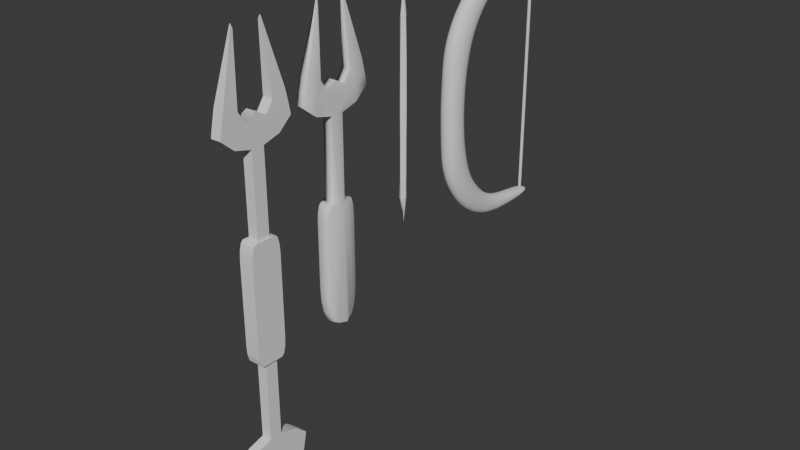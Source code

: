 # Source: Weapon.blend  (saved by Blender 4.5.91; exported with 4.5.12 LTS)
import bpy
from mathutils import Matrix  # noqa: F401  (used for matrix-valued properties, if any)

bpy.ops.wm.read_factory_settings(use_empty=True)
scene = bpy.context.scene
scene.name = 'Scene'

# ---- collections
col_collection = bpy.data.collections.new('Collection'); scene.collection.children.link(col_collection)

# ---- node groups
ng_smooth_by_angle = bpy.data.node_groups.new('Smooth by Angle', 'GeometryNodeTree')
_s = ng_smooth_by_angle.interface.new_socket(name='Mesh', in_out='OUTPUT', socket_type='NodeSocketGeometry')
_s = ng_smooth_by_angle.interface.new_socket(name='Mesh', in_out='INPUT', socket_type='NodeSocketGeometry')
_s = ng_smooth_by_angle.interface.new_socket(name='Angle', in_out='INPUT', socket_type='NodeSocketFloat')
_s.subtype = 'ANGLE'
_s.default_value = 0.5236
_s.min_value = 0.0
_s.max_value = 3.142
_s.description = 'Maximum face angle for smooth edges'
_s = ng_smooth_by_angle.interface.new_socket(name='Ignore Sharpness', in_out='INPUT', socket_type='NodeSocketBool')
_s.force_non_field = True
ng_smooth_by_angle.description = 'Set the sharpness of mesh edges based on the angle between the neighboring faces'
ng_smooth_by_angle.is_modifier = True
_N = ng_smooth_by_angle.nodes; _L = ng_smooth_by_angle.links
n0 = _N.new('GeometryNodeSetShadeSmooth'); n0.name = 'Set Shade Smooth'; n0.location = (120, -80)
n0.domain = 'EDGE'
n1 = _N.new('GeometryNodeSetShadeSmooth'); n1.name = 'Set Shade Smooth.001'; n1.location = (300, -80)
n2 = _N.new('NodeGroupOutput'); n2.name = 'Group Output'; n2.location = (480, -80)
n3 = _N.new('GeometryNodeInputMeshEdgeAngle'); n3.name = 'Edge Angle'; n3.location = (-440, -240)
n4 = _N.new('NodeGroupInput'); n4.name = 'Group Input'; n4.location = (-80, -80)
n5 = _N.new('GeometryNodeInputEdgeSmooth'); n5.name = 'Is Edge Smooth'; n5.location = (-260, -120)
n6 = _N.new('GeometryNodeInputShadeSmooth'); n6.name = 'Is Shade Smooth'; n6.location = (-440, -397)
n7 = _N.new('FunctionNodeCompare'); n7.name = 'Compare'; n7.location = (-260, -260)
n7.operation = 'LESS_EQUAL'
n7.inputs[6].default_value = (0.0, 0.0, 0.0, 0.0)
n7.inputs[7].default_value = (0.0, 0.0, 0.0, 0.0)
n8 = _N.new('FunctionNodeBooleanMath'); n8.name = 'Boolean Math.001'; n8.location = (-80, -260)
n9 = _N.new('NodeGroupInput'); n9.name = 'Group Input.001'; n9.location = (-440, -329)
n10 = _N.new('NodeGroupInput'); n10.name = 'Group Input.002'; n10.location = (-259, -189)
n11 = _N.new('FunctionNodeBooleanMath'); n11.name = 'Boolean Math'; n11.location = (-80, -149)
n11.operation = 'OR'
n12 = _N.new('FunctionNodeBooleanMath'); n12.name = 'Boolean Math.002'; n12.location = (-260, -380)
n12.operation = 'OR'
n13 = _N.new('NodeGroupInput'); n13.name = 'Group Input.003'; n13.location = (-440, -460)
_L.new(n3.outputs[0], n7.inputs[0])
_L.new(n1.outputs[0], n2.inputs[0])
_L.new(n9.outputs[1], n7.inputs[1])
_L.new(n7.outputs[0], n8.inputs[0])
_L.new(n4.outputs[0], n0.inputs[0])
_L.new(n0.outputs[0], n1.inputs[0])
_L.new(n8.outputs[0], n0.inputs[2])
_L.new(n10.outputs[2], n11.inputs[1])
_L.new(n5.outputs[0], n11.inputs[0])
_L.new(n11.outputs[0], n0.inputs[1])
_L.new(n13.outputs[2], n12.inputs[1])
_L.new(n6.outputs[0], n12.inputs[0])
_L.new(n12.outputs[0], n8.inputs[1])
n2.is_active_output = True

# ---- world
world_world = bpy.data.worlds.new('World'); scene.world = world_world
world_world.use_nodes = True; world_world.node_tree.nodes.clear()
_N = world_world.node_tree.nodes; _L = world_world.node_tree.links
n0 = _N.new('ShaderNodeOutputWorld'); n0.name = 'World Output'; n0.location = (200, 100)
n1 = _N.new('ShaderNodeBackground'); n1.name = 'Background'; n1.location = (-200, 100)
n1.inputs[0].default_value = (0.05088, 0.05088, 0.05088, 1.0)
_L.new(n1.outputs[0], n0.inputs[0])
n0.is_active_output = True
world_world.color = (0.05088, 0.05088, 0.05088)
world_world.sun_shadow_jitter_overblur = 0.0

# ---- meshes
me_cube_001 = bpy.data.meshes.new('Cube.001')
me_cube_001.from_pydata([(-1.0, 0.7026, 1.0), (-1.0, 1.0, 0.7026), (-1.0, 0.8513, 0.9602), (-1.0, 0.9602, 0.8513), (1.0, 1.0, 0.7026), (1.0, 0.7026, 1.0), (1.0, 0.9602, 0.8513), (1.0, 0.8513, 0.9602), (-1.0, 0.4047, 1.0), (1.0, 0.4047, 1.0), (-0.6854, 0.7026, 1.0), (-0.6854, 0.8513, 0.9602), (-0.6854, 0.9602, 0.8513), (-0.6854, 1.0, 0.7026), (-0.6854, 0.4047, 1.0), (0.7104, 0.7026, 1.0), (0.7104, 0.4047, 1.0), (0.7104, 0.8513, 0.9602), (0.7104, 0.9602, 0.8513), (0.7104, 1.0, 0.7026), (-0.6854, 0.6982, 2.772), (0.7104, 0.6982, 2.772), (-0.6854, 0.4047, 2.366), (0.7104, 0.4047, 2.366), (-1.0, 1.0, 0.0), (1.0, 1.0, 0.0), (-0.6854, 1.0, 0.0), (0.7104, 1.0, 0.0), (-1.0, 0.0, 1.0), (1.0, 0.0, 1.0), (-0.6854, 0.0, 2.366), (-0.6854, 0.0, 1.0), (0.7104, 0.0, 1.0), (-0.6854, 0.0, 2.87), (0.7104, 0.0, 2.87), (0.7104, 0.0, 2.366), (1.0, 0.0, 0.0), (-1.0, 0.0, 0.0), (-0.6854, 2.049, 3.049), (0.7104, 2.049, 3.049), (-0.6854, 2.379, 2.643), (0.7104, 2.379, 2.643), (-0.6854, 1.522, 2.445), (0.7104, 1.522, 2.445), (0.7104, 1.167, 2.952), (-0.6854, 1.167, 2.952), (-0.05703, 0.9619, 4.08), (0.08201, 0.9619, 4.08), (0.08201, 0.8536, 4.017), (-0.05703, 0.8536, 4.017), (-0.6854, 0.8357, 2.581), (0.7104, 0.8357, 2.581), (0.7104, 0.0, 2.618), (-0.6854, 0.0, 2.618), (-0.6854, 2.249, 2.816), (0.7104, 2.249, 2.816), (-0.6854, 1.483, 2.694), (0.7104, 1.483, 2.694)], [], [(15, 5, 7, 17), (17, 7, 6, 18), (18, 6, 4, 19), (27, 19, 4, 25), (36, 25, 4, 6, 7, 5, 9, 29), (10, 0, 8, 14), (15, 10, 14, 16), (43, 42, 40, 41), (24, 1, 13, 26), (3, 12, 13, 1), (2, 11, 12, 3), (0, 10, 11, 2), (5, 15, 16, 9), (26, 13, 19, 27), (12, 18, 19, 13), (11, 17, 18, 12), (10, 15, 17, 11), (52, 51, 21, 34), (32, 16, 23, 35), (16, 14, 22, 23), (21, 20, 33, 34), (14, 31, 30, 22), (50, 53, 33, 20), (9, 16, 32, 29), (24, 37, 28, 8, 0, 2, 3, 1), (14, 8, 28, 31), (55, 54, 38, 39), (57, 43, 41, 55), (44, 39, 47, 48), (56, 45, 38, 54), (50, 20, 45, 56), (20, 21, 44, 45), (51, 23, 43, 57), (23, 22, 42, 43), (49, 48, 47, 46), (45, 44, 48, 49), (39, 38, 46, 47), (38, 45, 49, 46), (21, 51, 57, 44), (22, 50, 56, 42), (42, 56, 54, 40), (44, 57, 55, 39), (41, 40, 54, 55), (22, 30, 53, 50), (35, 23, 51, 52)])
me_cube_001.polygons.foreach_set('use_smooth', [True] * 45)
_uv = me_cube_001.uv_layers.new(name='UVMap')
_uv.uv.foreach_set('vector', [0.6662, 0.5372, 0.625, 0.5372, 0.6207, 0.516, 0.6627, 0.5134, 0.6206, 0.4693, 0.6207, 0.516, 0.6064, 0.5043, 0.6064, 0.4616, 0.6064, 0.4616, 0.6064, 0.5043, 0.5878, 0.5, 0.5878, 0.4588, 0.5, 0.4588, 0.5878, 0.4588, 0.5878, 0.5, 0.5, 0.5, 0.5, 0.625, 0.5, 0.5, 0.5878, 0.5, 0.6064, 0.5043, 0.6207, 0.516, 0.625, 0.5372, 0.625, 0.5853, 0.625, 0.6153, 0.8077, 0.5372, 0.875, 0.5372, 0.875, 0.5853, 0.8077, 0.5853, 0.6662, 0.5372, 0.8077, 0.5372, 0.8077, 0.5853, 0.6662, 0.5853, 0.6662, 0.5853, 0.8077, 0.5853, 0.8077, 0.5853, 0.6662, 0.5853, 0.5, 0.25, 0.5878, 0.25, 0.5878, 0.3173, 0.5, 0.3173, 0.6064, 0.2457, 0.6064, 0.3153, 0.5878, 0.3173, 0.5878, 0.25, 0.6204, 0.2328, 0.6205, 0.3091, 0.6064, 0.3153, 0.6064, 0.2457, 0.875, 0.5372, 0.8077, 0.5372, 0.8065, 0.5043, 0.875, 0.5, 0.625, 0.5372, 0.6662, 0.5372, 0.6662, 0.5853, 0.625, 0.5853, 0.5, 0.3173, 0.5878, 0.3173, 0.5878, 0.4588, 0.5, 0.4588, 0.6064, 0.3153, 0.6064, 0.4616, 0.5878, 0.4588, 0.5878, 0.3173, 0.6205, 0.3091, 0.6206, 0.4693, 0.6064, 0.4616, 0.6064, 0.3153, 0.8077, 0.5372, 0.6662, 0.5372, 0.6627, 0.5134, 0.8065, 0.5043, 0.6662, 0.6153, 0.6662, 0.5853, 0.6662, 0.5853, 0.6662, 0.6153, 0.6662, 0.6153, 0.6662, 0.5853, 0.6662, 0.5853, 0.6662, 0.6153, 0.6662, 0.5853, 0.8077, 0.5853, 0.8077, 0.5853, 0.6662, 0.5853, 0.6662, 0.5853, 0.8077, 0.5853, 0.8077, 0.6153, 0.6662, 0.6153, 0.8077, 0.5853, 0.8077, 0.6153, 0.8077, 0.6153, 0.8077, 0.5853, 0.8077, 0.5853, 0.8077, 0.6153, 0.8077, 0.6153, 0.8077, 0.5853, 0.625, 0.5853, 0.6662, 0.5853, 0.6662, 0.6153, 0.625, 0.6153, 0.5, 0.25, 0.5, 0.125, 0.625, 0.1347, 0.625, 0.1647, 0.625, 0.2128, 0.6204, 0.2328, 0.6064, 0.2457, 0.5878, 0.25, 0.8077, 0.5853, 0.875, 0.5853, 0.875, 0.6153, 0.8077, 0.6153, 0.6662, 0.5853, 0.8077, 0.5853, 0.8077, 0.5853, 0.6662, 0.5853, 0.6662, 0.5853, 0.6662, 0.5853, 0.6662, 0.5853, 0.6662, 0.5853, 0.6662, 0.5853, 0.6662, 0.5853, 0.6662, 0.5853, 0.6662, 0.5853, 0.8077, 0.5853, 0.8077, 0.5853, 0.8077, 0.5853, 0.8077, 0.5853, 0.8077, 0.5853, 0.8077, 0.5853, 0.8077, 0.5853, 0.8077, 0.5853, 0.8077, 0.5853, 0.6662, 0.5853, 0.6662, 0.5853, 0.8077, 0.5853, 0.6662, 0.5853, 0.6662, 0.5853, 0.6662, 0.5853, 0.6662, 0.5853, 0.6662, 0.5853, 0.8077, 0.5853, 0.8077, 0.5853, 0.6662, 0.5853, 0.8077, 0.5853, 0.6662, 0.5853, 0.6662, 0.5853, 0.8077, 0.5853, 0.8077, 0.5853, 0.6662, 0.5853, 0.6662, 0.5853, 0.8077, 0.5853, 0.6662, 0.5853, 0.8077, 0.5853, 0.8077, 0.5853, 0.6662, 0.5853, 0.8077, 0.5853, 0.8077, 0.5853, 0.8077, 0.5853, 0.8077, 0.5853, 0.6662, 0.5853, 0.6662, 0.5853, 0.6662, 0.5853, 0.6662, 0.5853, 0.8077, 0.5853, 0.8077, 0.5853, 0.8077, 0.5853, 0.8077, 0.5853, 0.8077, 0.5853, 0.8077, 0.5853, 0.8077, 0.5853, 0.8077, 0.5853, 0.6662, 0.5853, 0.6662, 0.5853, 0.6662, 0.5853, 0.6662, 0.5853, 0.6662, 0.5853, 0.8077, 0.5853, 0.8077, 0.5853, 0.6662, 0.5853, 0.8077, 0.5853, 0.8077, 0.6153, 0.8077, 0.6153, 0.8077, 0.5853, 0.6662, 0.6153, 0.6662, 0.5853, 0.6662, 0.5853, 0.6662, 0.6153])
me_cube_001.update()
me_cube_002 = bpy.data.meshes.new('Cube.002')
me_cube_002.from_pydata([(-1.101, 0.6764, 1.0), (-1.0, 1.0, 0.7026), (-1.0, 0.8513, 0.9602), (-1.0, 0.9602, 0.8513), (1.0, 1.0, 0.7026), (1.084, 0.7026, 1.0), (1.0, 0.9602, 0.8513), (1.029, 0.8509, 0.9583), (-1.153, 0.4047, 1.0), (1.162, 0.4105, 1.0), (-0.6854, 0.7026, 1.0), (-0.6854, 0.9124, 0.9602), (-0.6854, 1.021, 0.8513), (-0.6854, 1.061, 0.7026), (-0.6854, 0.4047, 1.0), (0.7104, 0.8446, 1.0), (0.7104, 0.4047, 1.0), (0.7104, 0.9934, 0.9602), (0.7104, 1.102, 0.8513), (0.7104, 1.142, 0.7026), (-0.6854, 0.6982, 2.772), (0.7104, 0.6982, 2.772), (-0.6854, 0.4047, 2.366), (0.7104, 0.4047, 2.366), (0.00132, 0.7026, 1.0), (0.00132, 1.165, 0.7026), (0.00132, 1.126, 0.8513), (0.00132, 1.017, 0.9602), (-1.342, 0.0, 1.005), (1.31, 0.0, 1.0), (-0.6854, -7.451e-09, 2.366), (-0.6854, -7.451e-09, 1.0), (0.7104, -7.451e-09, 1.0), (-0.6854, -7.451e-09, 2.87), (0.7104, -7.451e-09, 2.87), (0.7104, -7.451e-09, 2.366), (1.457, 0.0, -1.021), (-1.397, 0.0, -1.021), (-0.6854, 2.049, 3.049), (0.7104, 2.049, 3.049), (-0.6854, 2.379, 2.643), (0.7104, 2.379, 2.643), (-0.6854, 1.522, 2.445), (0.7104, 1.522, 2.445), (0.7104, 1.167, 2.952), (-0.6854, 1.167, 2.952), (-0.05703, 0.9619, 4.08), (0.08201, 0.9619, 4.08), (0.08201, 0.8536, 4.017), (-0.05703, 0.8536, 4.017), (-0.6854, 0.8357, 2.581), (0.7104, 0.8357, 2.581), (0.7104, -7.451e-09, 2.618), (-0.6854, -7.451e-09, 2.618), (-0.6854, 2.249, 2.816), (0.7104, 2.249, 2.816), (-0.6854, 1.483, 2.694), (0.7104, 1.483, 2.694), (0.7105, -7.451e-09, -1.021), (-0.6952, -7.451e-09, -1.021), (-1.0, 1.0, -0.4149), (-1.0, 0.3936, -1.021), (-1.0, 0.9538, -0.647), (-1.0, 0.8224, -0.8437), (-1.0, 0.6257, -0.9752), (1.0, 0.3936, -1.021), (1.0, 1.0, -0.4149), (1.0, 0.6257, -0.9752), (1.0, 0.8224, -0.8437), (1.0, 0.9538, -0.647), (-0.6913, 0.3936, -1.021), (-0.6854, 1.061, -0.4149), (-0.6891, 0.6868, -0.9752), (-0.6872, 0.8835, -0.8437), (-0.6859, 1.015, -0.647), (0.7104, 1.142, -0.4149), (0.7105, 0.3936, -1.021), (0.7104, 1.096, -0.647), (0.7104, 0.9644, -0.8437), (0.7104, 0.7677, -0.9752), (0.00132, 0.4047, 1.0), (0.00132, 0.6982, 2.772), (0.00132, 0.4047, 2.366), (0.00132, 0.0, 2.87), (0.00132, 2.049, 3.049), (0.00132, 2.379, 2.643), (0.00132, 1.167, 2.952), (0.00132, 1.522, 2.445), (0.01137, 0.9619, 4.08), (0.01137, 0.8536, 4.017), (0.00132, 2.249, 2.816), (-0.00358, 0.0, -1.021), (0.00132, 1.165, -0.4149), (0.001094, 1.119, -0.647), (0.0004498, 0.9878, -0.8437), (-0.0005141, 0.791, -0.9752), (-0.001651, 0.559, -1.021)], [], [(15, 5, 7, 17), (17, 7, 6, 18), (18, 6, 4, 19), (73, 94, 95, 72), (58, 91, 96, 76), (10, 0, 8, 14), (24, 10, 14, 80), (87, 42, 40, 85), (72, 95, 96, 70), (3, 12, 13, 1), (2, 11, 12, 3), (0, 10, 11, 2), (5, 15, 16, 9), (39, 84, 88, 47), (26, 18, 19, 25), (27, 17, 18, 26), (24, 15, 17, 27), (52, 51, 21, 34), (32, 16, 23, 35), (80, 14, 22, 82), (81, 20, 33, 83), (14, 31, 30, 22), (50, 53, 33, 20), (9, 16, 32, 29), (71, 92, 93, 74), (14, 8, 28, 31), (90, 54, 38, 84), (57, 43, 41, 55), (44, 39, 47, 48), (56, 45, 38, 54), (50, 20, 45, 56), (81, 21, 44, 86), (51, 23, 43, 57), (82, 22, 42, 87), (89, 48, 47, 88), (86, 44, 48, 89), (84, 38, 46, 88), (38, 45, 49, 46), (21, 51, 57, 44), (22, 50, 56, 42), (42, 56, 54, 40), (44, 57, 55, 39), (85, 40, 54, 90), (22, 30, 53, 50), (35, 23, 51, 52), (71, 13, 25, 92), (74, 93, 94, 73), (41, 85, 90, 55), (92, 75, 77, 93), (93, 77, 78, 94), (94, 78, 79, 95), (95, 79, 76, 96), (75, 66, 69, 77), (77, 69, 68, 78), (78, 68, 67, 79), (79, 67, 65, 76), (60, 71, 74, 62), (62, 74, 73, 63), (63, 73, 72, 64), (64, 72, 70, 61), (60, 62, 63, 64, 61, 37, 28, 8, 0, 2, 3, 1), (60, 1, 13, 71), (70, 59, 37, 61), (36, 65, 67, 68, 69, 66, 4, 6, 7, 5, 9, 29), (75, 19, 4, 66), (76, 65, 36, 58), (92, 25, 19, 75), (91, 59, 70, 96), (45, 86, 89, 49), (49, 89, 88, 46), (23, 82, 87, 43), (20, 81, 86, 45), (55, 90, 84, 39), (21, 81, 83, 34), (16, 80, 82, 23), (10, 24, 27, 11), (11, 27, 26, 12), (12, 26, 25, 13), (43, 87, 85, 41), (15, 24, 80, 16)])
me_cube_002.polygons.foreach_set('use_smooth', [True] * 80)
_uv = me_cube_002.uv_layers.new(name='UVMap')
_uv.uv.foreach_set('vector', [0.6662, 0.5372, 0.625, 0.5372, 0.6207, 0.516, 0.6627, 0.5134, 0.6206, 0.4693, 0.6207, 0.516, 0.6064, 0.5043, 0.6064, 0.4616, 0.6064, 0.4616, 0.6064, 0.5043, 0.5878, 0.5, 0.5878, 0.4588, 0.5, 0.3172, 0.5, 0.3869, 0.5, 0.3821, 0.5, 0.2738, 0.5, 0.5526, 0.5, 0.3741, 0.5, 0.3791, 0.5, 0.5157, 0.8077, 0.5372, 0.875, 0.5372, 0.875, 0.5853, 0.8077, 0.5853, 0.7381, 0.5372, 0.8077, 0.5372, 0.8077, 0.5853, 0.7381, 0.5853, 0.7381, 0.5853, 0.8077, 0.5853, 0.8077, 0.5853, 0.7381, 0.5853, 0.5, 0.2738, 0.5, 0.3821, 0.5, 0.3791, 0.5, 0.2469, 0.6064, 0.2457, 0.6064, 0.3153, 0.5878, 0.3173, 0.5878, 0.25, 0.6204, 0.2328, 0.6205, 0.3091, 0.6064, 0.3153, 0.6064, 0.2457, 0.875, 0.5372, 0.8077, 0.5372, 0.8065, 0.5043, 0.875, 0.5, 0.625, 0.5372, 0.6662, 0.5372, 0.6662, 0.5853, 0.625, 0.5853, 0.6662, 0.5853, 0.7381, 0.5853, 0.7381, 0.5853, 0.6662, 0.5853, 0.6064, 0.3873, 0.6064, 0.4616, 0.5878, 0.4588, 0.5878, 0.3869, 0.6206, 0.3879, 0.6206, 0.4693, 0.6064, 0.4616, 0.6064, 0.3873, 0.7381, 0.5372, 0.6662, 0.5372, 0.6627, 0.5134, 0.7357, 0.5088, 0.6662, 0.6153, 0.6662, 0.5853, 0.6662, 0.5853, 0.6662, 0.6153, 0.6662, 0.6153, 0.6662, 0.5853, 0.6662, 0.5853, 0.6662, 0.6153, 0.7381, 0.5853, 0.8077, 0.5853, 0.8077, 0.5853, 0.7381, 0.5853, 0.7381, 0.5853, 0.8077, 0.5853, 0.8077, 0.6153, 0.7381, 0.6153, 0.8077, 0.5853, 0.8077, 0.6153, 0.8077, 0.6153, 0.8077, 0.5853, 0.8077, 0.5853, 0.8077, 0.6153, 0.8077, 0.6153, 0.8077, 0.5853, 0.625, 0.5853, 0.6662, 0.5853, 0.6662, 0.6153, 0.625, 0.6153, 0.5309, 0.3173, 0.5309, 0.3869, 0.5191, 0.3869, 0.5191, 0.3173, 0.8077, 0.5853, 0.875, 0.5853, 0.875, 0.6153, 0.8077, 0.6153, 0.7381, 0.5853, 0.8077, 0.5853, 0.8077, 0.5853, 0.7381, 0.5853, 0.6662, 0.5853, 0.6662, 0.5853, 0.6662, 0.5853, 0.6662, 0.5853, 0.6662, 0.5853, 0.6662, 0.5853, 0.6662, 0.5853, 0.6662, 0.5853, 0.8077, 0.5853, 0.8077, 0.5853, 0.8077, 0.5853, 0.8077, 0.5853, 0.8077, 0.5853, 0.8077, 0.5853, 0.8077, 0.5853, 0.8077, 0.5853, 0.7381, 0.5853, 0.6662, 0.5853, 0.6662, 0.5853, 0.7381, 0.5853, 0.6662, 0.5853, 0.6662, 0.5853, 0.6662, 0.5853, 0.6662, 0.5853, 0.7381, 0.5853, 0.8077, 0.5853, 0.8077, 0.5853, 0.7381, 0.5853, 0.7381, 0.5853, 0.6662, 0.5853, 0.6662, 0.5853, 0.7381, 0.5853, 0.7381, 0.5853, 0.6662, 0.5853, 0.6662, 0.5853, 0.7381, 0.5853, 0.7381, 0.5853, 0.8077, 0.5853, 0.8077, 0.5853, 0.7381, 0.5853, 0.8077, 0.5853, 0.8077, 0.5853, 0.8077, 0.5853, 0.8077, 0.5853, 0.6662, 0.5853, 0.6662, 0.5853, 0.6662, 0.5853, 0.6662, 0.5853, 0.8077, 0.5853, 0.8077, 0.5853, 0.8077, 0.5853, 0.8077, 0.5853, 0.8077, 0.5853, 0.8077, 0.5853, 0.8077, 0.5853, 0.8077, 0.5853, 0.6662, 0.5853, 0.6662, 0.5853, 0.6662, 0.5853, 0.6662, 0.5853, 0.7381, 0.5853, 0.8077, 0.5853, 0.8077, 0.5853, 0.7381, 0.5853, 0.8077, 0.5853, 0.8077, 0.6153, 0.8077, 0.6153, 0.8077, 0.5853, 0.6662, 0.6153, 0.6662, 0.5853, 0.6662, 0.5853, 0.6662, 0.6153, 0.5309, 0.3173, 0.5878, 0.3173, 0.5878, 0.3869, 0.5309, 0.3869, 0.5191, 0.3173, 0.5191, 0.3869, 0.5, 0.3869, 0.5, 0.3172, 0.6662, 0.5853, 0.7381, 0.5853, 0.7381, 0.5853, 0.6662, 0.5853, 0.5309, 0.3869, 0.5309, 0.4588, 0.5191, 0.4588, 0.5191, 0.3869, 0.5191, 0.3869, 0.5191, 0.4588, 0.5, 0.4588, 0.5, 0.3869, 0.5, 0.3869, 0.5, 0.4588, 0.5, 0.4939, 0.5, 0.3821, 0.5, 0.3821, 0.5, 0.4939, 0.5, 0.5157, 0.5, 0.3791, 0.5309, 0.4588, 0.5309, 0.5, 0.5194, 0.5053, 0.5191, 0.4588, 0.5191, 0.4588, 0.5194, 0.5053, 0.5091, 0.5206, 0.5, 0.4588, 0.5, 0.4588, 0.5091, 0.5206, 0.5025, 0.5467, 0.5, 0.4939, 0.5, 0.4939, 0.5025, 0.5467, 0.5, 0.5758, 0.5, 0.5157, 0.5309, 0.25, 0.5309, 0.3173, 0.5191, 0.3173, 0.5194, 0.2447, 0.5194, 0.2447, 0.5191, 0.3173, 0.5, 0.3172, 0.5091, 0.2295, 0.5091, 0.2295, 0.5, 0.3172, 0.5, 0.2738, 0.5024, 0.2033, 0.5024, 0.2033, 0.5, 0.2738, 0.5, 0.2469, 0.5, 0.1742, 0.5309, 0.25, 0.5194, 0.2447, 0.5091, 0.2295, 0.5024, 0.2033, 0.5, 0.1742, 0.5, 0.125, 0.625, 0.1347, 0.625, 0.1647, 0.625, 0.2128, 0.6204, 0.2328, 0.6064, 0.2457, 0.5878, 0.25, 0.5309, 0.25, 0.5878, 0.25, 0.5878, 0.3173, 0.5309, 0.3173, 0.5, 0.2469, 0.5, 0.2012, 0.5, 0.125, 0.5, 0.1742, 0.5, 0.625, 0.5, 0.5758, 0.5025, 0.5467, 0.5091, 0.5206, 0.5194, 0.5053, 0.5309, 0.5, 0.5878, 0.5, 0.6064, 0.5043, 0.6207, 0.516, 0.625, 0.5372, 0.625, 0.5853, 0.625, 0.6153, 0.5309, 0.4588, 0.5878, 0.4588, 0.5878, 0.5, 0.5309, 0.5, 0.5, 0.5157, 0.5, 0.5758, 0.5, 0.625, 0.5, 0.5526, 0.5309, 0.3869, 0.5878, 0.3869, 0.5878, 0.4588, 0.5309, 0.4588, 0.5, 0.3741, 0.5, 0.2012, 0.5, 0.2469, 0.5, 0.3791, 0.8077, 0.5853, 0.7381, 0.5853, 0.7381, 0.5853, 0.8077, 0.5853, 0.8077, 0.5853, 0.7381, 0.5853, 0.7381, 0.5853, 0.8077, 0.5853, 0.6662, 0.5853, 0.7381, 0.5853, 0.7381, 0.5853, 0.6662, 0.5853, 0.8077, 0.5853, 0.7381, 0.5853, 0.7381, 0.5853, 0.8077, 0.5853, 0.6662, 0.5853, 0.7381, 0.5853, 0.7381, 0.5853, 0.6662, 0.5853, 0.6662, 0.5853, 0.7381, 0.5853, 0.7381, 0.6153, 0.6662, 0.6153, 0.6662, 0.5853, 0.7381, 0.5853, 0.7381, 0.5853, 0.6662, 0.5853, 0.8077, 0.5372, 0.7381, 0.5372, 0.7357, 0.5088, 0.8065, 0.5043, 0.6205, 0.3091, 0.6206, 0.3879, 0.6064, 0.3873, 0.6064, 0.3153, 0.6064, 0.3153, 0.6064, 0.3873, 0.5878, 0.3869, 0.5878, 0.3173, 0.6662, 0.5853, 0.7381, 0.5853, 0.7381, 0.5853, 0.6662, 0.5853, 0.6662, 0.5372, 0.7381, 0.5372, 0.7381, 0.5853, 0.6662, 0.5853])
me_cube_002.update()
me_cube_003 = bpy.data.meshes.new('Cube.003')
me_cube_003.from_pydata([(-1.0, -1.0, -0.9224), (-0.8316, -0.8337, 0.907), (-1.0, 1.0, -0.9224), (-0.8316, 0.8394, 0.907), (1.0, -1.0, -0.9224), (0.8415, -0.8337, 0.907), (1.0, 1.0, -0.9224), (0.8415, 0.8394, 0.907), (-0.1816, 0.0, -1.182), (-0.1997, 0.0, 1.174), (0.2712, 0.0, -1.182), (0.2182, 0.0, 1.174), (0.0, 1.264, -0.9224), (0.004989, 1.174, 0.907), (0.0, -1.144, -0.9224), (0.004989, -1.053, 0.907), (0.0, 0.0, 1.174), (0.0, 0.0, -1.182), (-1.199, 0.002823, 0.907), (1.413, 0.002823, 0.907), (1.64, 0.0, -0.9147), (-1.435, 0.0, -0.9224), (-0.9971, -0.9972, 1.348e-06), (-0.9971, 0.9972, 1.348e-06), (0.9973, 0.9972, 1.348e-06), (0.9973, -0.9972, 1.348e-06), (6.045e-05, -1.459, 1.348e-06), (6.045e-05, 1.545, 1.348e-06), (1.929, 3.041e-05, 0.003833), (-1.757, 3.041e-05, 1.467e-06), (-0.971, -0.9713, 0.2563), (-0.971, 0.9719, 0.2563), (0.9722, 0.9719, 0.2563), (0.9722, -0.9713, 0.2563), (0.0006109, -1.421, 0.2563), (0.0006109, 1.505, 0.2563), (1.88, 0.0003049, 0.2582), (-1.712, 0.0003049, 0.2563), (-0.9211, 0.9236, -0.3605), (0.9244, 0.9236, -0.3605), (0.9244, -0.9219, -0.3605), (0.001664, -1.349, -0.3605), (0.001664, 1.43, -0.3605), (1.787, 0.0008369, -0.3552), (-1.624, 0.0008369, -0.3605), (-0.9211, -0.9219, -0.3605), (-0.9187, -0.9196, 0.5616), (-0.9187, 0.9213, 0.5616), (0.9221, 0.9213, 0.5616), (0.9221, -0.9196, 0.5616), (0.001714, -1.346, 0.5616), (0.001714, 1.427, 0.5616), (1.782, 0.000862, 0.5625), (-1.62, 0.000862, 0.5616), (-0.9268, 0.9291, -0.6733), (0.9299, 0.9291, -0.6733), (0.9299, -0.9276, -0.6733), (0.001543, -1.357, -0.6733), (0.001543, 1.439, -0.6733), (1.797, 0.000776, -0.6671), (-1.634, 0.000776, -0.6733), (-0.9268, -0.9276, -0.6733)], [], [(8, 21, 2), (51, 13, 7, 48), (10, 20, 4), (50, 15, 1, 46), (17, 10, 4, 14), (16, 9, 1, 15), (13, 3, 9, 16), (12, 6, 10, 17), (6, 20, 10), (46, 1, 18, 53), (2, 12, 17, 8), (7, 13, 16, 11), (11, 16, 15, 5), (8, 17, 14, 0), (49, 5, 15, 50), (47, 3, 13, 51), (18, 1, 9), (3, 18, 9), (19, 7, 11), (5, 19, 11), (52, 48, 7, 19), (49, 52, 19, 5), (21, 8, 0), (47, 53, 18, 3), (38, 44, 29, 23), (40, 43, 28, 25), (43, 39, 24, 28), (38, 23, 27, 42), (40, 25, 26, 41), (45, 22, 29, 44), (41, 26, 22, 45), (42, 27, 24, 39), (23, 29, 37, 31), (25, 28, 36, 33), (28, 24, 32, 36), (23, 31, 35, 27), (25, 33, 34, 26), (22, 30, 37, 29), (26, 34, 30, 22), (27, 35, 32, 24), (58, 42, 39, 55), (57, 41, 45, 61), (61, 45, 44, 60), (56, 40, 41, 57), (54, 38, 42, 58), (59, 55, 39, 43), (56, 59, 43, 40), (54, 60, 44, 38), (31, 37, 53, 47), (33, 36, 52, 49), (36, 32, 48, 52), (31, 47, 51, 35), (33, 49, 50, 34), (30, 46, 53, 37), (34, 50, 46, 30), (35, 51, 48, 32), (2, 21, 60, 54), (4, 20, 59, 56), (20, 6, 55, 59), (2, 54, 58, 12), (4, 56, 57, 14), (0, 61, 60, 21), (14, 57, 61, 0), (12, 58, 55, 6)])
me_cube_003.polygons.foreach_set('use_smooth', [True] * 64)
_uv = me_cube_003.uv_layers.new(name='UVMap')
_uv.uv.foreach_set('vector', [0.375, 0.125, 0.3943, 0.125, 0.375, 0.25, 0.5938, 0.375, 0.625, 0.375, 0.625, 0.5, 0.5938, 0.5, 0.375, 0.625, 0.3952, 0.625, 0.375, 0.75, 0.5938, 0.875, 0.625, 0.875, 0.625, 1.0, 0.5938, 1.0, 0.25, 0.625, 0.375, 0.625, 0.375, 0.75, 0.25, 0.75, 0.75, 0.625, 0.875, 0.625, 0.875, 0.75, 0.75, 0.75, 0.75, 0.5, 0.875, 0.5, 0.875, 0.625, 0.75, 0.625, 0.25, 0.5, 0.375, 0.5, 0.375, 0.625, 0.25, 0.625, 0.375, 0.5, 0.3952, 0.625, 0.375, 0.625, 0.5938, 0.0, 0.625, 0.0, 0.6066, 0.125, 0.58, 0.125, 0.125, 0.5, 0.25, 0.5, 0.25, 0.625, 0.125, 0.625, 0.625, 0.5, 0.75, 0.5, 0.75, 0.625, 0.625, 0.625, 0.625, 0.625, 0.75, 0.625, 0.75, 0.75, 0.625, 0.75, 0.125, 0.625, 0.25, 0.625, 0.25, 0.75, 0.125, 0.75, 0.5938, 0.75, 0.625, 0.75, 0.625, 0.875, 0.5938, 0.875, 0.5938, 0.25, 0.625, 0.25, 0.625, 0.375, 0.5938, 0.375, 0.6066, 0.125, 0.625, 0.0, 0.625, 0.125, 0.625, 0.25, 0.6066, 0.125, 0.625, 0.125, 0.6066, 0.625, 0.625, 0.5, 0.625, 0.625, 0.625, 0.75, 0.6066, 0.625, 0.625, 0.625, 0.5801, 0.625, 0.5938, 0.5, 0.625, 0.5, 0.6066, 0.625, 0.5938, 0.75, 0.5801, 0.625, 0.6066, 0.625, 0.625, 0.75, 0.3943, 0.125, 0.375, 0.125, 0.375, 0.0, 0.5938, 0.25, 0.58, 0.125, 0.6066, 0.125, 0.625, 0.25, 0.4375, 0.25, 0.4474, 0.125, 0.5005, 0.125, 0.5, 0.25, 0.4375, 0.75, 0.448, 0.625, 0.5009, 0.625, 0.5, 0.75, 0.448, 0.625, 0.4375, 0.5, 0.5, 0.5, 0.5009, 0.625, 0.4375, 0.25, 0.5, 0.25, 0.5, 0.375, 0.4375, 0.375, 0.4375, 0.75, 0.5, 0.75, 0.5, 0.875, 0.4375, 0.875, 0.4375, 0.0, 0.5, 0.0, 0.5005, 0.125, 0.4474, 0.125, 0.4375, 0.875, 0.5, 0.875, 0.5, 1.0, 0.4375, 1.0, 0.4375, 0.375, 0.5, 0.375, 0.5, 0.5, 0.4375, 0.5, 0.5, 0.25, 0.5005, 0.125, 0.5535, 0.125, 0.5625, 0.25, 0.5, 0.75, 0.5009, 0.625, 0.5537, 0.625, 0.5625, 0.75, 0.5009, 0.625, 0.5, 0.5, 0.5625, 0.5, 0.5537, 0.625, 0.5, 0.25, 0.5625, 0.25, 0.5625, 0.375, 0.5, 0.375, 0.5, 0.75, 0.5625, 0.75, 0.5625, 0.875, 0.5, 0.875, 0.5, 0.0, 0.5625, 0.0, 0.5535, 0.125, 0.5005, 0.125, 0.5, 0.875, 0.5625, 0.875, 0.5625, 1.0, 0.5, 1.0, 0.5, 0.375, 0.5625, 0.375, 0.5625, 0.5, 0.5, 0.5, 0.4062, 0.375, 0.4375, 0.375, 0.4375, 0.5, 0.4062, 0.5, 0.4062, 0.875, 0.4375, 0.875, 0.4375, 1.0, 0.4062, 1.0, 0.4062, 0.0, 0.4375, 0.0, 0.4474, 0.125, 0.4209, 0.125, 0.4063, 0.75, 0.4375, 0.75, 0.4375, 0.875, 0.4062, 0.875, 0.4063, 0.25, 0.4375, 0.25, 0.4375, 0.375, 0.4062, 0.375, 0.4216, 0.625, 0.4062, 0.5, 0.4375, 0.5, 0.448, 0.625, 0.4063, 0.75, 0.4216, 0.625, 0.448, 0.625, 0.4375, 0.75, 0.4063, 0.25, 0.4209, 0.125, 0.4474, 0.125, 0.4375, 0.25, 0.5625, 0.25, 0.5535, 0.125, 0.58, 0.125, 0.5938, 0.25, 0.5625, 0.75, 0.5537, 0.625, 0.5801, 0.625, 0.5938, 0.75, 0.5537, 0.625, 0.5625, 0.5, 0.5938, 0.5, 0.5801, 0.625, 0.5625, 0.25, 0.5938, 0.25, 0.5938, 0.375, 0.5625, 0.375, 0.5625, 0.75, 0.5938, 0.75, 0.5938, 0.875, 0.5625, 0.875, 0.5625, 0.0, 0.5938, 0.0, 0.58, 0.125, 0.5535, 0.125, 0.5625, 0.875, 0.5938, 0.875, 0.5938, 1.0, 0.5625, 1.0, 0.5625, 0.375, 0.5938, 0.375, 0.5938, 0.5, 0.5625, 0.5, 0.375, 0.25, 0.3943, 0.125, 0.4209, 0.125, 0.4063, 0.25, 0.375, 0.75, 0.3952, 0.625, 0.4216, 0.625, 0.4063, 0.75, 0.3952, 0.625, 0.375, 0.5, 0.4062, 0.5, 0.4216, 0.625, 0.375, 0.25, 0.4063, 0.25, 0.4062, 0.375, 0.375, 0.375, 0.375, 0.75, 0.4063, 0.75, 0.4062, 0.875, 0.375, 0.875, 0.375, 0.0, 0.4062, 0.0, 0.4209, 0.125, 0.3943, 0.125, 0.375, 0.875, 0.4062, 0.875, 0.4062, 1.0, 0.375, 1.0, 0.375, 0.375, 0.4062, 0.375, 0.4062, 0.5, 0.375, 0.5])
me_cube_003.update()
me_cube_004 = bpy.data.meshes.new('Cube.004')
me_cube_004.from_pydata([(-1.0, -0.6989, 1.646), (-1.0, 1.1, 1.014), (1.0, -0.6989, 1.646), (1.0, 1.1, 1.014), (-1.0, -0.9073, 0.0), (-1.0, 0.8149, 0.0), (1.0, 0.8149, 0.0), (1.0, -0.9073, 0.0), (-0.9904, 0.7721, 2.57), (-0.9904, 1.515, 1.768), (0.9904, 1.515, 1.768), (0.9904, 0.7721, 2.606), (-0.7916, 3.023, 3.158), (-0.7916, 3.594, 2.648), (0.7916, 3.594, 2.648), (0.7916, 3.023, 3.158), (-0.7916, 8.417, 3.055), (-0.7916, 8.152, 2.979), (0.7916, 8.152, 2.979), (0.7916, 8.417, 3.055), (0.7916, 5.833, 3.213), (-0.7916, 5.833, 3.213), (-0.7916, 5.778, 2.841), (0.7916, 5.761, 2.795), (-1.0, -0.7945, 0.8528), (-1.0, 0.8861, 0.5259), (1.0, 0.8861, 0.5259), (1.0, -0.7945, 0.8528)], [], [(24, 0, 1, 25), (25, 1, 3, 26), (26, 3, 2, 27), (27, 2, 0, 24), (1, 0, 8, 9), (9, 8, 12, 13), (0, 2, 11, 8), (3, 1, 9, 10), (2, 3, 10, 11), (21, 20, 19, 16), (8, 11, 15, 12), (10, 9, 13, 14), (11, 10, 14, 15), (18, 17, 16, 19), (23, 22, 17, 18), (20, 23, 18, 19), (22, 21, 16, 17), (13, 12, 21, 22), (15, 14, 23, 20), (14, 13, 22, 23), (12, 15, 20, 21), (7, 27, 24, 4), (6, 26, 27, 7), (5, 25, 26, 6), (4, 24, 25, 5)])
me_cube_004.polygons.foreach_set('use_smooth', [True] * 25)
_uv = me_cube_004.uv_layers.new(name='UVMap')
_uv.uv.foreach_set('vector', [0.5625, 0.0, 0.625, 0.0, 0.625, 0.25, 0.5625, 0.25, 0.5625, 0.25, 0.625, 0.25, 0.625, 0.5, 0.5625, 0.5, 0.5625, 0.5, 0.625, 0.5, 0.625, 0.75, 0.5625, 0.75, 0.5625, 0.75, 0.625, 0.75, 0.625, 1.0, 0.5625, 1.0, 0.625, 0.25, 0.625, 0.0, 0.625, 0.0, 0.625, 0.25, 0.625, 0.25, 0.625, 0.0, 0.625, 0.0, 0.625, 0.25, 0.625, 1.0, 0.625, 0.75, 0.625, 0.75, 0.625, 1.0, 0.625, 0.5, 0.625, 0.25, 0.625, 0.25, 0.625, 0.5, 0.625, 0.75, 0.625, 0.5, 0.625, 0.5, 0.625, 0.75, 0.625, 1.0, 0.625, 0.75, 0.625, 0.75, 0.625, 1.0, 0.625, 1.0, 0.625, 0.75, 0.625, 0.75, 0.625, 1.0, 0.625, 0.5, 0.625, 0.25, 0.625, 0.25, 0.625, 0.5, 0.625, 0.75, 0.625, 0.5, 0.625, 0.5, 0.625, 0.75, 0.625, 0.5, 0.875, 0.5, 0.875, 0.75, 0.625, 0.75, 0.625, 0.5, 0.625, 0.25, 0.625, 0.25, 0.625, 0.5, 0.625, 0.75, 0.625, 0.5, 0.625, 0.5, 0.625, 0.75, 0.625, 0.25, 0.625, 0.0, 0.625, 0.0, 0.625, 0.25, 0.625, 0.25, 0.625, 0.0, 0.625, 0.0, 0.625, 0.25, 0.625, 0.75, 0.625, 0.5, 0.625, 0.5, 0.625, 0.75, 0.625, 0.5, 0.625, 0.25, 0.625, 0.25, 0.625, 0.5, 0.625, 1.0, 0.625, 0.75, 0.625, 0.75, 0.625, 1.0, 0.5, 0.75, 0.5625, 0.75, 0.5625, 1.0, 0.5, 1.0, 0.5, 0.5, 0.5625, 0.5, 0.5625, 0.75, 0.5, 0.75, 0.5, 0.25, 0.5625, 0.25, 0.5625, 0.5, 0.5, 0.5, 0.5, 0.0, 0.5625, 0.0, 0.5625, 0.25, 0.5, 0.25])
me_cube_004.update()
me_cube_005 = bpy.data.meshes.new('Cube.005')
me_cube_005.from_pydata([(-1.0, -1.0, -1.0), (-1.0, -1.0, 1.0), (-1.0, 1.0, -1.0), (-1.0, 1.0, 1.0), (1.0, -1.0, -1.0), (1.0, -1.0, 1.0), (1.0, 1.0, -1.0), (1.0, 1.0, 1.0), (-1.0, -1.0, 0.9421), (-1.0, 1.0, 0.9421), (1.0, 1.0, 0.9421), (1.0, -1.0, 0.9421), (-1.0, 1.0, -0.8757), (1.0, 1.0, -0.8757), (1.0, -1.0, -0.8757), (-1.0, -1.0, -0.8757)], [], [(8, 1, 3, 9), (9, 3, 7, 10), (10, 7, 5, 11), (11, 5, 1, 8), (2, 6, 4, 0), (7, 3, 1, 5), (14, 11, 8, 15), (13, 10, 11, 14), (12, 9, 10, 13), (15, 8, 9, 12), (0, 15, 12, 2), (2, 12, 13, 6), (6, 13, 14, 4), (4, 14, 15, 0)])
_uv = me_cube_005.uv_layers.new(name='UVMap')
_uv.uv.foreach_set('vector', [0.6178, 0.0, 0.625, 0.0, 0.625, 0.25, 0.6178, 0.25, 0.6178, 0.25, 0.625, 0.25, 0.625, 0.5, 0.6178, 0.5, 0.6178, 0.5, 0.625, 0.5, 0.625, 0.75, 0.6178, 0.75, 0.6178, 0.75, 0.625, 0.75, 0.625, 1.0, 0.6178, 1.0, 0.125, 0.5, 0.375, 0.5, 0.375, 0.75, 0.125, 0.75, 0.625, 0.5, 0.875, 0.5, 0.875, 0.75, 0.625, 0.75, 0.3905, 0.75, 0.6178, 0.75, 0.6178, 1.0, 0.3905, 1.0, 0.3905, 0.5, 0.6178, 0.5, 0.6178, 0.75, 0.3905, 0.75, 0.3905, 0.25, 0.6178, 0.25, 0.6178, 0.5, 0.3905, 0.5, 0.3905, 0.0, 0.6178, 0.0, 0.6178, 0.25, 0.3905, 0.25, 0.375, 0.0, 0.3905, 0.0, 0.3905, 0.25, 0.375, 0.25, 0.375, 0.25, 0.3905, 0.25, 0.3905, 0.5, 0.375, 0.5, 0.375, 0.5, 0.3905, 0.5, 0.3905, 0.75, 0.375, 0.75, 0.375, 0.75, 0.3905, 0.75, 0.3905, 1.0, 0.375, 1.0])
me_cube_005.update()

# ---- objects
ob_empty = bpy.data.objects.new('Empty', None)
ob_cube = bpy.data.objects.new('Cube', me_cube_001)
ob_cube_001 = bpy.data.objects.new('Cube.001', me_cube_002)
ob_cube_002 = bpy.data.objects.new('Cube.002', me_cube_003)
ob_cube_003 = bpy.data.objects.new('Cube.003', me_cube_004)
ob_cube_004 = bpy.data.objects.new('Cube.004', me_cube_005)

# ---- transforms, parenting, visibility, modifiers, constraints
ob_empty.location = (-9.24, 4.544, 4.726)
ob_empty.rotation_euler = (1.571, -0.0, 1.571)
ob_empty.scale = (4.652, 4.652, 4.652)
ob_empty.empty_display_type = 'IMAGE'
ob_empty.empty_display_size = 5.0
ob_empty.empty_image_depth = 'BACK'
ob_empty.empty_image_side = 'FRONT'
ob_cube.location = (0.0, 19.84, 2.586)
ob_cube.scale = (0.2352, 0.4947, 1.867)
_m = ob_cube.modifiers.new('Mirror', 'MIRROR')
_m.use_axis = (False, False, True)
_m.use_clip = True
_m = ob_cube.modifiers.new('Mirror.005', 'MIRROR')
_m.use_axis = (False, True, False)
_m.use_clip = True
_m = ob_cube.modifiers.new('Smooth by Angle', 'NODES')
_m.node_group = ng_smooth_by_angle
_m.use_pin_to_last = True
_m.show_group_selector = False
ob_cube_001.location = (0.0, 22.71, 2.586)
ob_cube_001.scale = (0.2352, 0.4947, 1.867)
_m = ob_cube_001.modifiers.new('Mirror', 'MIRROR')
_m.use_axis = (False, True, False)
_m.use_clip = True
ob_cube_002.location = (0.0, 25.63, 6.228)
ob_cube_002.scale = (0.06246, 0.09142, 3.026)
_m = ob_cube_002.modifiers.new('Smooth by Angle', 'NODES')
_m.node_group = ng_smooth_by_angle
_m.use_pin_to_last = True
_m.show_group_selector = False
ob_cube_003.location = (0.0, 27.97, 5.492)
ob_cube_003.scale = (0.3485, 0.5155, 1.334)
_m = ob_cube_003.modifiers.new('Mirror', 'MIRROR')
_m.use_axis = (False, False, True)
_m.use_clip = True
_m = ob_cube_003.modifiers.new('Subdivision', 'SUBSURF')
_m.levels = 2
ob_cube_004.location = (0.0, 31.88, 5.502)
ob_cube_004.scale = (0.05021, 0.06312, 4.077)
_m = ob_cube_004.modifiers.new('Subdivision', 'SUBSURF')

# ---- collection membership
col_collection.objects.link(ob_empty)
col_collection.objects.link(ob_cube)
col_collection.objects.link(ob_cube_001)
col_collection.objects.link(ob_cube_002)
col_collection.objects.link(ob_cube_003)
col_collection.objects.link(ob_cube_004)

# ---- scene / render settings (as saved in the file)
scene.frame_start = 1; scene.frame_end = 250; scene.frame_set(12)
scene.render.engine = 'BLENDER_EEVEE_NEXT'
bpy.context.view_layer.update()

# ---- added for rendering (the .blend has no active camera and no usable light): camera, sun
cam_auto = bpy.data.cameras.new('AutoCamera')
cam_auto.lens = 50.0
cam_auto.sensor_width = 36.0
cam_auto.clip_end = 1000.0
ob_auto_camera = bpy.data.objects.new('AutoCamera', cam_auto)
scene.collection.objects.link(ob_auto_camera)
ob_auto_camera.location = (18.9341, 2.76592, 17.7337)
ob_auto_camera.rotation_euler = (1.09748, -7.21219e-08, 0.694738)
scene.camera = ob_auto_camera
light_auto_sun = bpy.data.lights.new('AutoSun', 'SUN')
light_auto_sun.energy = 3.0
light_auto_sun.angle = 0.0523599
ob_auto_sun = bpy.data.objects.new('AutoSun', light_auto_sun)
scene.collection.objects.link(ob_auto_sun)
ob_auto_sun.rotation_euler = (0.872665, 0.174533, 0.523599)
bpy.context.view_layer.update()

